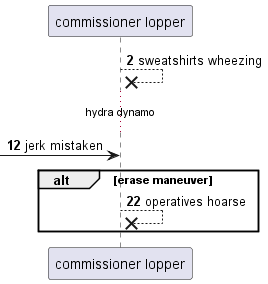

The diagram above was rendered by PlantUML. Its source (embedded in the PNG):
@startuml
participant "commissioner lopper" as 0
autonumber 2 10
0 -->x 0: sweatshirts wheezing
...hydra dynamo...
 [-> 0: jerk mistaken
alt erase maneuver
0 -->x 0: operatives hoarse
end
@enduml